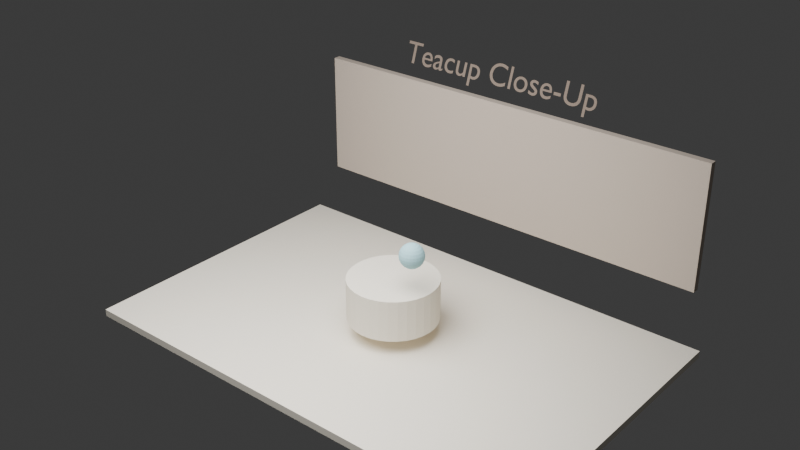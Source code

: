 # Source: 06_cameras.blend  (saved by Blender 4.5.88; exported with 4.5.12 LTS)
import bpy
from mathutils import Matrix  # noqa: F401  (used for matrix-valued properties, if any)

bpy.ops.wm.read_factory_settings(use_empty=True)
scene = bpy.context.scene
scene.name = 'Scene'

# ---- collections
col_collection = bpy.data.collections.new('Collection'); scene.collection.children.link(col_collection)

# ---- materials (node trees are filled in below, after node groups)
mat_warm_paper_005 = bpy.data.materials.new('warm_paper.005')
mat_warm_paper_005.diffuse_color = (0.96, 0.9, 0.78, 1.0)
mat_shadow_card_005 = bpy.data.materials.new('shadow_card.005')
mat_shadow_card_005.diffuse_color = (0.62, 0.53, 0.45, 1.0)
mat_soft_ink_005 = bpy.data.materials.new('soft_ink.005')
mat_soft_ink_005.diffuse_color = (0.28, 0.22, 0.18, 1.0)
mat_accent_005 = bpy.data.materials.new('accent.005')
mat_accent_005.diffuse_color = (0.44, 0.72, 0.78, 1.0)

# ---- material node trees

# ---- world
world_world = bpy.data.worlds.new('World'); scene.world = world_world
world_world.use_nodes = True; world_world.node_tree.nodes.clear()
_N = world_world.node_tree.nodes; _L = world_world.node_tree.links
n0 = _N.new('ShaderNodeOutputWorld'); n0.name = 'World Output'; n0.location = (200, 100)
n1 = _N.new('ShaderNodeBackground'); n1.name = 'Background'; n1.location = (-200, 100)
n1.inputs[0].default_value = (0.05088, 0.05088, 0.05088, 1.0)
_L.new(n1.outputs[0], n0.inputs[0])
n0.is_active_output = True
world_world.color = (0.05088, 0.05088, 0.05088)
world_world.sun_shadow_jitter_overblur = 0.0

# ---- cameras
cam_camera_007 = bpy.data.cameras.new('Camera.007')
cam_camera_007.lens = 30.0
cam_camera_008 = bpy.data.cameras.new('Camera.008')
cam_camera_008.lens = 30.0

# ---- lights
light_area_005 = bpy.data.lights.new('Area.005', 'AREA')
light_area_005.energy = 420.0
light_area_005.size = 4.0
light_area_005.size_y = 1.0

# ---- meshes
me_cube_015 = bpy.data.meshes.new('Cube.015')
me_cube_015.from_pydata([(-0.5, -0.5, -0.5), (-0.5, -0.5, 0.5), (-0.5, 0.5, -0.5), (-0.5, 0.5, 0.5), (0.5, -0.5, -0.5), (0.5, -0.5, 0.5), (0.5, 0.5, -0.5), (0.5, 0.5, 0.5)], [], [(0, 1, 3, 2), (2, 3, 7, 6), (6, 7, 5, 4), (4, 5, 1, 0), (2, 6, 4, 0), (7, 3, 1, 5)])
_uv = me_cube_015.uv_layers.new(name='UVMap')
_uv.uv.foreach_set('vector', [0.375, 0.0, 0.625, 0.0, 0.625, 0.25, 0.375, 0.25, 0.375, 0.25, 0.625, 0.25, 0.625, 0.5, 0.375, 0.5, 0.375, 0.5, 0.625, 0.5, 0.625, 0.75, 0.375, 0.75, 0.375, 0.75, 0.625, 0.75, 0.625, 1.0, 0.375, 1.0, 0.125, 0.5, 0.375, 0.5, 0.375, 0.75, 0.125, 0.75, 0.625, 0.5, 0.875, 0.5, 0.875, 0.75, 0.625, 0.75])
me_cube_015.materials.append(mat_warm_paper_005)
me_cube_015.update()
me_cube_016 = bpy.data.meshes.new('Cube.016')
me_cube_016.from_pydata([(-0.5, -0.5, -0.5), (-0.5, -0.5, 0.5), (-0.5, 0.5, -0.5), (-0.5, 0.5, 0.5), (0.5, -0.5, -0.5), (0.5, -0.5, 0.5), (0.5, 0.5, -0.5), (0.5, 0.5, 0.5)], [], [(0, 1, 3, 2), (2, 3, 7, 6), (6, 7, 5, 4), (4, 5, 1, 0), (2, 6, 4, 0), (7, 3, 1, 5)])
_uv = me_cube_016.uv_layers.new(name='UVMap')
_uv.uv.foreach_set('vector', [0.375, 0.0, 0.625, 0.0, 0.625, 0.25, 0.375, 0.25, 0.375, 0.25, 0.625, 0.25, 0.625, 0.5, 0.375, 0.5, 0.375, 0.5, 0.625, 0.5, 0.625, 0.75, 0.375, 0.75, 0.375, 0.75, 0.625, 0.75, 0.625, 1.0, 0.375, 1.0, 0.125, 0.5, 0.375, 0.5, 0.375, 0.75, 0.125, 0.75, 0.625, 0.5, 0.875, 0.5, 0.875, 0.75, 0.625, 0.75])
me_cube_016.materials.append(mat_shadow_card_005)
me_cube_016.update()
me_cylinder = bpy.data.meshes.new('Cylinder')
me_cylinder.from_pydata([(0.0, 0.48, -0.225), (0.0, 0.48, 0.225), (0.09364, 0.4708, -0.225), (0.09364, 0.4708, 0.225), (0.1837, 0.4435, -0.225), (0.1837, 0.4435, 0.225), (0.2667, 0.3991, -0.225), (0.2667, 0.3991, 0.225), (0.3394, 0.3394, -0.225), (0.3394, 0.3394, 0.225), (0.3991, 0.2667, -0.225), (0.3991, 0.2667, 0.225), (0.4435, 0.1837, -0.225), (0.4435, 0.1837, 0.225), (0.4708, 0.09364, -0.225), (0.4708, 0.09364, 0.225), (0.48, 0.0, -0.225), (0.48, 0.0, 0.225), (0.4708, -0.09364, -0.225), (0.4708, -0.09364, 0.225), (0.4435, -0.1837, -0.225), (0.4435, -0.1837, 0.225), (0.3991, -0.2667, -0.225), (0.3991, -0.2667, 0.225), (0.3394, -0.3394, -0.225), (0.3394, -0.3394, 0.225), (0.2667, -0.3991, -0.225), (0.2667, -0.3991, 0.225), (0.1837, -0.4435, -0.225), (0.1837, -0.4435, 0.225), (0.09364, -0.4708, -0.225), (0.09364, -0.4708, 0.225), (0.0, -0.48, -0.225), (0.0, -0.48, 0.225), (-0.09364, -0.4708, -0.225), (-0.09364, -0.4708, 0.225), (-0.1837, -0.4435, -0.225), (-0.1837, -0.4435, 0.225), (-0.2667, -0.3991, -0.225), (-0.2667, -0.3991, 0.225), (-0.3394, -0.3394, -0.225), (-0.3394, -0.3394, 0.225), (-0.3991, -0.2667, -0.225), (-0.3991, -0.2667, 0.225), (-0.4435, -0.1837, -0.225), (-0.4435, -0.1837, 0.225), (-0.4708, -0.09364, -0.225), (-0.4708, -0.09364, 0.225), (-0.48, 0.0, -0.225), (-0.48, 0.0, 0.225), (-0.4708, 0.09364, -0.225), (-0.4708, 0.09364, 0.225), (-0.4435, 0.1837, -0.225), (-0.4435, 0.1837, 0.225), (-0.3991, 0.2667, -0.225), (-0.3991, 0.2667, 0.225), (-0.3394, 0.3394, -0.225), (-0.3394, 0.3394, 0.225), (-0.2667, 0.3991, -0.225), (-0.2667, 0.3991, 0.225), (-0.1837, 0.4435, -0.225), (-0.1837, 0.4435, 0.225), (-0.09364, 0.4708, -0.225), (-0.09364, 0.4708, 0.225)], [], [(0, 1, 3, 2), (2, 3, 5, 4), (4, 5, 7, 6), (6, 7, 9, 8), (8, 9, 11, 10), (10, 11, 13, 12), (12, 13, 15, 14), (14, 15, 17, 16), (16, 17, 19, 18), (18, 19, 21, 20), (20, 21, 23, 22), (22, 23, 25, 24), (24, 25, 27, 26), (26, 27, 29, 28), (28, 29, 31, 30), (30, 31, 33, 32), (32, 33, 35, 34), (34, 35, 37, 36), (36, 37, 39, 38), (38, 39, 41, 40), (40, 41, 43, 42), (42, 43, 45, 44), (44, 45, 47, 46), (46, 47, 49, 48), (48, 49, 51, 50), (50, 51, 53, 52), (52, 53, 55, 54), (54, 55, 57, 56), (56, 57, 59, 58), (58, 59, 61, 60), (3, 1, 63, 61, 59, 57, 55, 53, 51, 49, 47, 45, 43, 41, 39, 37, 35, 33, 31, 29, 27, 25, 23, 21, 19, 17, 15, 13, 11, 9, 7, 5), (60, 61, 63, 62), (62, 63, 1, 0), (0, 2, 4, 6, 8, 10, 12, 14, 16, 18, 20, 22, 24, 26, 28, 30, 32, 34, 36, 38, 40, 42, 44, 46, 48, 50, 52, 54, 56, 58, 60, 62)])
_uv = me_cylinder.uv_layers.new(name='UVMap')
_uv.uv.foreach_set('vector', [1.0, 0.5, 1.0, 1.0, 0.9688, 1.0, 0.9688, 0.5, 0.9688, 0.5, 0.9688, 1.0, 0.9375, 1.0, 0.9375, 0.5, 0.9375, 0.5, 0.9375, 1.0, 0.9062, 1.0, 0.9062, 0.5, 0.9062, 0.5, 0.9062, 1.0, 0.875, 1.0, 0.875, 0.5, 0.875, 0.5, 0.875, 1.0, 0.8438, 1.0, 0.8438, 0.5, 0.8438, 0.5, 0.8438, 1.0, 0.8125, 1.0, 0.8125, 0.5, 0.8125, 0.5, 0.8125, 1.0, 0.7812, 1.0, 0.7812, 0.5, 0.7812, 0.5, 0.7812, 1.0, 0.75, 1.0, 0.75, 0.5, 0.75, 0.5, 0.75, 1.0, 0.7188, 1.0, 0.7188, 0.5, 0.7188, 0.5, 0.7188, 1.0, 0.6875, 1.0, 0.6875, 0.5, 0.6875, 0.5, 0.6875, 1.0, 0.6562, 1.0, 0.6562, 0.5, 0.6562, 0.5, 0.6562, 1.0, 0.625, 1.0, 0.625, 0.5, 0.625, 0.5, 0.625, 1.0, 0.5938, 1.0, 0.5938, 0.5, 0.5938, 0.5, 0.5938, 1.0, 0.5625, 1.0, 0.5625, 0.5, 0.5625, 0.5, 0.5625, 1.0, 0.5312, 1.0, 0.5312, 0.5, 0.5312, 0.5, 0.5312, 1.0, 0.5, 1.0, 0.5, 0.5, 0.5, 0.5, 0.5, 1.0, 0.4688, 1.0, 0.4688, 0.5, 0.4688, 0.5, 0.4688, 1.0, 0.4375, 1.0, 0.4375, 0.5, 0.4375, 0.5, 0.4375, 1.0, 0.4062, 1.0, 0.4062, 0.5, 0.4062, 0.5, 0.4062, 1.0, 0.375, 1.0, 0.375, 0.5, 0.375, 0.5, 0.375, 1.0, 0.3438, 1.0, 0.3438, 0.5, 0.3438, 0.5, 0.3438, 1.0, 0.3125, 1.0, 0.3125, 0.5, 0.3125, 0.5, 0.3125, 1.0, 0.2812, 1.0, 0.2812, 0.5, 0.2812, 0.5, 0.2812, 1.0, 0.25, 1.0, 0.25, 0.5, 0.25, 0.5, 0.25, 1.0, 0.2188, 1.0, 0.2188, 0.5, 0.2188, 0.5, 0.2188, 1.0, 0.1875, 1.0, 0.1875, 0.5, 0.1875, 0.5, 0.1875, 1.0, 0.1562, 1.0, 0.1562, 0.5, 0.1562, 0.5, 0.1562, 1.0, 0.125, 1.0, 0.125, 0.5, 0.125, 0.5, 0.125, 1.0, 0.09375, 1.0, 0.09375, 0.5, 0.09375, 0.5, 0.09375, 1.0, 0.0625, 1.0, 0.0625, 0.5, 0.2968, 0.4854, 0.25, 0.49, 0.2032, 0.4854, 0.1582, 0.4717, 0.1167, 0.4496, 0.08029, 0.4197, 0.05045, 0.3833, 0.02827, 0.3418, 0.01461, 0.2968, 0.01, 0.25, 0.01461, 0.2032, 0.02827, 0.1582, 0.05045, 0.1167, 0.08029, 0.08029, 0.1167, 0.05045, 0.1582, 0.02827, 0.2032, 0.01461, 0.25, 0.01, 0.2968, 0.01461, 0.3418, 0.02827, 0.3833, 0.05045, 0.4197, 0.08029, 0.4496, 0.1167, 0.4717, 0.1582, 0.4854, 0.2032, 0.49, 0.25, 0.4854, 0.2968, 0.4717, 0.3418, 0.4496, 0.3833, 0.4197, 0.4197, 0.3833, 0.4496, 0.3418, 0.4717, 0.0625, 0.5, 0.0625, 1.0, 0.03125, 1.0, 0.03125, 0.5, 0.03125, 0.5, 0.03125, 1.0, 0.0, 1.0, 0.0, 0.5, 0.75, 0.49, 0.7968, 0.4854, 0.8418, 0.4717, 0.8833, 0.4496, 0.9197, 0.4197, 0.9496, 0.3833, 0.9717, 0.3418, 0.9854, 0.2968, 0.99, 0.25, 0.9854, 0.2032, 0.9717, 0.1582, 0.9496, 0.1167, 0.9197, 0.08029, 0.8833, 0.05045, 0.8418, 0.02827, 0.7968, 0.01461, 0.75, 0.01, 0.7032, 0.01461, 0.6582, 0.02827, 0.6167, 0.05045, 0.5803, 0.08029, 0.5504, 0.1167, 0.5283, 0.1582, 0.5146, 0.2032, 0.51, 0.25, 0.5146, 0.2968, 0.5283, 0.3418, 0.5504, 0.3833, 0.5803, 0.4197, 0.6167, 0.4496, 0.6582, 0.4717, 0.7032, 0.4854])
me_cylinder.materials.append(mat_warm_paper_005)
me_cylinder.update()
me_sphere_004 = bpy.data.meshes.new('Sphere.004')
me_sphere_004.from_pydata([(0.0, 0.09192, 0.09192), (0.0, 0.09192, -0.09192), (0.008708, 0.0325, 0.1256), (0.01682, 0.06279, 0.1126), (0.02379, 0.08879, 0.09192), (0.02914, 0.1087, 0.065), (0.0325, 0.1213, 0.03365), (0.03365, 0.1256, 0.0), (0.0325, 0.1213, -0.03365), (0.02914, 0.1087, -0.065), (0.02379, 0.08879, -0.09192), (0.01682, 0.06279, -0.1126), (0.008708, 0.0325, -0.1256), (0.01682, 0.02914, 0.1256), (0.0325, 0.05629, 0.1126), (0.04596, 0.07961, 0.09192), (0.05629, 0.0975, 0.065), (0.06279, 0.1087, 0.03365), (0.065, 0.1126, 0.0), (0.06279, 0.1087, -0.03365), (0.05629, 0.0975, -0.065), (0.04596, 0.07961, -0.09192), (0.0325, 0.05629, -0.1126), (0.01682, 0.02914, -0.1256), (0.02379, 0.02379, 0.1256), (0.04596, 0.04596, 0.1126), (0.065, 0.065, 0.09192), (0.07961, 0.07961, 0.065), (0.08879, 0.08879, 0.03365), (0.09192, 0.09192, 0.0), (0.08879, 0.08879, -0.03365), (0.07961, 0.07961, -0.065), (0.065, 0.065, -0.09192), (0.04596, 0.04596, -0.1126), (0.02379, 0.02379, -0.1256), (0.02914, 0.01682, 0.1256), (0.05629, 0.0325, 0.1126), (0.07961, 0.04596, 0.09192), (0.0975, 0.05629, 0.065), (0.1087, 0.06279, 0.03365), (0.1126, 0.065, 0.0), (0.1087, 0.06279, -0.03365), (0.0975, 0.05629, -0.065), (0.07961, 0.04596, -0.09192), (0.05629, 0.0325, -0.1126), (0.02914, 0.01682, -0.1256), (0.0325, 0.008708, 0.1256), (0.06279, 0.01682, 0.1126), (0.08879, 0.02379, 0.09192), (0.1087, 0.02914, 0.065), (0.1213, 0.0325, 0.03365), (0.1256, 0.03365, 0.0), (0.1213, 0.0325, -0.03365), (0.1087, 0.02914, -0.065), (0.08879, 0.02379, -0.09192), (0.06279, 0.01682, -0.1126), (0.0325, 0.008708, -0.1256), (0.03365, 1.863e-09, 0.1256), (0.065, 3.725e-09, 0.1126), (0.09192, -5.588e-09, 0.09192), (0.1126, -5.588e-09, 0.065), (0.1256, 0.0, 0.03365), (0.13, 7.451e-09, 0.0), (0.1256, 0.0, -0.03365), (0.1126, -5.588e-09, -0.065), (0.09192, -5.588e-09, -0.09192), (0.065, 3.725e-09, -0.1126), (0.03365, 1.863e-09, -0.1256), (0.0325, -0.008708, 0.1256), (0.06279, -0.01682, 0.1126), (0.08879, -0.02379, 0.09192), (0.1087, -0.02914, 0.065), (0.1213, -0.0325, 0.03365), (0.1256, -0.03365, 0.0), (0.1213, -0.0325, -0.03365), (0.1087, -0.02914, -0.065), (0.08879, -0.02379, -0.09192), (0.06279, -0.01682, -0.1126), (0.0325, -0.008708, -0.1256), (0.02914, -0.01682, 0.1256), (0.05629, -0.0325, 0.1126), (0.07961, -0.04596, 0.09192), (0.0975, -0.05629, 0.065), (0.1087, -0.06279, 0.03365), (0.1126, -0.065, 0.0), (0.1087, -0.06279, -0.03365), (0.0975, -0.05629, -0.065), (0.07961, -0.04596, -0.09192), (0.05629, -0.0325, -0.1126), (0.02914, -0.01682, -0.1256), (0.02379, -0.02379, 0.1256), (0.04596, -0.04596, 0.1126), (0.065, -0.065, 0.09192), (0.07961, -0.07961, 0.065), (0.08879, -0.08879, 0.03365), (0.09192, -0.09192, 0.0), (0.08879, -0.08879, -0.03365), (0.07961, -0.07961, -0.065), (0.065, -0.065, -0.09192), (0.04596, -0.04596, -0.1126), (0.02379, -0.02379, -0.1256), (0.01682, -0.02914, 0.1256), (0.0325, -0.05629, 0.1126), (0.04596, -0.07961, 0.09192), (0.05629, -0.0975, 0.065), (0.06279, -0.1087, 0.03365), (0.065, -0.1126, 0.0), (0.06279, -0.1087, -0.03365), (0.05629, -0.0975, -0.065), (0.04596, -0.07961, -0.09192), (0.0325, -0.05629, -0.1126), (0.01682, -0.02914, -0.1256), (0.008708, -0.0325, 0.1256), (0.01682, -0.06279, 0.1126), (0.02379, -0.08879, 0.09192), (0.02914, -0.1087, 0.065), (0.0325, -0.1213, 0.03365), (0.03365, -0.1256, 0.0), (0.0325, -0.1213, -0.03365), (0.02914, -0.1087, -0.065), (0.02379, -0.08879, -0.09192), (0.01682, -0.06279, -0.1126), (0.008708, -0.0325, -0.1256), (2.794e-09, -0.03365, 0.1256), (5.588e-09, -0.065, 0.1126), (-1.304e-08, -0.09192, 0.09192), (-9.313e-09, -0.1126, 0.065), (0.0, -0.1256, 0.03365), (1.118e-08, -0.13, 0.0), (0.0, -0.1256, -0.03365), (-9.313e-09, -0.1126, -0.065), (-1.304e-08, -0.09192, -0.09192), (5.588e-09, -0.065, -0.1126), (2.794e-09, -0.03365, -0.1256), (-0.008708, -0.0325, 0.1256), (-0.01682, -0.06279, 0.1126), (-0.02379, -0.08879, 0.09192), (-0.02914, -0.1087, 0.065), (-0.0325, -0.1213, 0.03365), (-0.03365, -0.1256, 0.0), (-0.0325, -0.1213, -0.03365), (-0.02914, -0.1087, -0.065), (-0.02379, -0.08879, -0.09192), (-0.01682, -0.06279, -0.1126), (-0.008708, -0.0325, -0.1256), (-0.01682, -0.02914, 0.1256), (-0.0325, -0.05629, 0.1126), (-0.04596, -0.07961, 0.09192), (-0.05629, -0.0975, 0.065), (-0.06279, -0.1087, 0.03365), (-0.065, -0.1126, 0.0), (-0.06279, -0.1087, -0.03365), (-0.05629, -0.0975, -0.065), (-0.04596, -0.07961, -0.09192), (-0.0325, -0.05629, -0.1126), (-0.01682, -0.02914, -0.1256), (-0.02379, -0.02379, 0.1256), (-0.04596, -0.04596, 0.1126), (-0.065, -0.065, 0.09192), (-0.07961, -0.07961, 0.065), (-0.08879, -0.08879, 0.03365), (-0.09192, -0.09192, 0.0), (-0.08879, -0.08879, -0.03365), (-0.07961, -0.07961, -0.065), (-0.065, -0.065, -0.09192), (-0.04596, -0.04596, -0.1126), (-0.02379, -0.02379, -0.1256), (-0.02914, -0.01682, 0.1256), (-0.05629, -0.0325, 0.1126), (-0.07961, -0.04596, 0.09192), (-0.0975, -0.05629, 0.065), (-0.1087, -0.06279, 0.03365), (-0.1126, -0.065, 0.0), (-0.1087, -0.06279, -0.03365), (-0.0975, -0.05629, -0.065), (-0.07961, -0.04596, -0.09192), (-0.05629, -0.0325, -0.1126), (-0.02914, -0.01682, -0.1256), (0.0, 0.0, -0.13), (-0.0325, -0.008708, 0.1256), (-0.06279, -0.01682, 0.1126), (-0.08879, -0.02379, 0.09192), (-0.1087, -0.02914, 0.065), (-0.1213, -0.0325, 0.03365), (-0.1256, -0.03365, 0.0), (-0.1213, -0.0325, -0.03365), (-0.1087, -0.02914, -0.065), (-0.08879, -0.02379, -0.09192), (-0.06279, -0.01682, -0.1126), (-0.0325, -0.008708, -0.1256), (0.0, 0.0, 0.13), (-0.03365, -1.863e-09, 0.1256), (-0.065, -7.451e-09, 0.1126), (-0.09192, 2.049e-08, 0.09192), (-0.1126, 1.49e-08, 0.065), (-0.1256, 0.0, 0.03365), (-0.13, -1.49e-08, 0.0), (-0.1256, 0.0, -0.03365), (-0.1126, 1.49e-08, -0.065), (-0.09192, 2.049e-08, -0.09192), (-0.065, -7.451e-09, -0.1126), (-0.03365, -1.863e-09, -0.1256), (-0.0325, 0.008708, 0.1256), (-0.06279, 0.01682, 0.1126), (-0.08879, 0.02379, 0.09192), (-0.1087, 0.02914, 0.065), (-0.1213, 0.0325, 0.03365), (-0.1256, 0.03365, 0.0), (-0.1213, 0.0325, -0.03365), (-0.1087, 0.02914, -0.065), (-0.08879, 0.02379, -0.09192), (-0.06279, 0.01682, -0.1126), (-0.0325, 0.008708, -0.1256), (-0.02914, 0.01682, 0.1256), (-0.05629, 0.0325, 0.1126), (-0.07961, 0.04596, 0.09192), (-0.0975, 0.05629, 0.065), (-0.1087, 0.06279, 0.03365), (-0.1126, 0.065, 0.0), (-0.1087, 0.06279, -0.03365), (-0.0975, 0.05629, -0.065), (-0.07961, 0.04596, -0.09192), (-0.05629, 0.0325, -0.1126), (-0.02914, 0.01682, -0.1256), (-0.02379, 0.02379, 0.1256), (-0.04596, 0.04596, 0.1126), (-0.065, 0.065, 0.09192), (-0.07961, 0.07961, 0.065), (-0.08879, 0.08879, 0.03365), (-0.09192, 0.09192, 0.0), (-0.08879, 0.08879, -0.03365), (-0.07961, 0.07961, -0.065), (-0.065, 0.065, -0.09192), (-0.04596, 0.04596, -0.1126), (-0.02379, 0.02379, -0.1256), (-0.01682, 0.02914, 0.1256), (-0.0325, 0.05629, 0.1126), (-0.04596, 0.07961, 0.09192), (-0.05629, 0.0975, 0.065), (-0.06279, 0.1087, 0.03365), (-0.065, 0.1126, 0.0), (-0.06279, 0.1087, -0.03365), (-0.05629, 0.0975, -0.065), (-0.04596, 0.07961, -0.09192), (-0.0325, 0.05629, -0.1126), (-0.01682, 0.02914, -0.1256), (-0.008708, 0.0325, 0.1256), (-0.01682, 0.06279, 0.1126), (-0.02379, 0.08879, 0.09192), (-0.02914, 0.1087, 0.065), (-0.0325, 0.1213, 0.03365), (-0.03365, 0.1256, 0.0), (-0.0325, 0.1213, -0.03365), (-0.02914, 0.1087, -0.065), (-0.02379, 0.08879, -0.09192), (-0.01682, 0.06279, -0.1126), (-0.008708, 0.0325, -0.1256), (-1.863e-09, 0.03365, 0.1256), (-3.725e-09, 0.065, 0.1126), (2.049e-08, 0.1126, 0.065), (0.0, 0.1256, 0.03365), (-7.451e-09, 0.13, 0.0), (0.0, 0.1256, -0.03365), (2.049e-08, 0.1126, -0.065), (-3.725e-09, 0.065, -0.1126), (-1.863e-09, 0.03365, -0.1256)], [], [(260, 259, 5, 6), (178, 265, 12), (258, 257, 2, 3), (1, 263, 9, 10), (261, 260, 6, 7), (0, 258, 3, 4), (264, 1, 10, 11), (262, 261, 7, 8), (259, 0, 4, 5), (265, 264, 11, 12), (257, 190, 2), (263, 262, 8, 9), (11, 10, 21, 22), (8, 7, 18, 19), (5, 4, 15, 16), (12, 11, 22, 23), (2, 190, 13), (9, 8, 19, 20), (6, 5, 16, 17), (178, 12, 23), (3, 2, 13, 14), (10, 9, 20, 21), (7, 6, 17, 18), (4, 3, 14, 15), (14, 13, 24, 25), (21, 20, 31, 32), (18, 17, 28, 29), (15, 14, 25, 26), (22, 21, 32, 33), (19, 18, 29, 30), (16, 15, 26, 27), (23, 22, 33, 34), (13, 190, 24), (20, 19, 30, 31), (17, 16, 27, 28), (178, 23, 34), (34, 33, 44, 45), (24, 190, 35), (31, 30, 41, 42), (28, 27, 38, 39), (178, 34, 45), (25, 24, 35, 36), (32, 31, 42, 43), (29, 28, 39, 40), (26, 25, 36, 37), (33, 32, 43, 44), (30, 29, 40, 41), (27, 26, 37, 38), (37, 36, 47, 48), (44, 43, 54, 55), (41, 40, 51, 52), (38, 37, 48, 49), (45, 44, 55, 56), (35, 190, 46), (42, 41, 52, 53), (39, 38, 49, 50), (178, 45, 56), (36, 35, 46, 47), (43, 42, 53, 54), (40, 39, 50, 51), (178, 56, 67), (47, 46, 57, 58), (54, 53, 64, 65), (51, 50, 61, 62), (48, 47, 58, 59), (55, 54, 65, 66), (52, 51, 62, 63), (49, 48, 59, 60), (56, 55, 66, 67), (46, 190, 57), (53, 52, 63, 64), (50, 49, 60, 61), (60, 59, 70, 71), (67, 66, 77, 78), (57, 190, 68), (64, 63, 74, 75), (61, 60, 71, 72), (178, 67, 78), (58, 57, 68, 69), (65, 64, 75, 76), (62, 61, 72, 73), (59, 58, 69, 70), (66, 65, 76, 77), (63, 62, 73, 74), (70, 69, 80, 81), (77, 76, 87, 88), (74, 73, 84, 85), (71, 70, 81, 82), (78, 77, 88, 89), (68, 190, 79), (75, 74, 85, 86), (72, 71, 82, 83), (178, 78, 89), (69, 68, 79, 80), (76, 75, 86, 87), (73, 72, 83, 84), (83, 82, 93, 94), (178, 89, 100), (80, 79, 90, 91), (87, 86, 97, 98), (84, 83, 94, 95), (81, 80, 91, 92), (88, 87, 98, 99), (85, 84, 95, 96), (82, 81, 92, 93), (89, 88, 99, 100), (79, 190, 90), (86, 85, 96, 97), (93, 92, 103, 104), (100, 99, 110, 111), (90, 190, 101), (97, 96, 107, 108), (94, 93, 104, 105), (178, 100, 111), (91, 90, 101, 102), (98, 97, 108, 109), (95, 94, 105, 106), (92, 91, 102, 103), (99, 98, 109, 110), (96, 95, 106, 107), (106, 105, 116, 117), (103, 102, 113, 114), (110, 109, 120, 121), (107, 106, 117, 118), (104, 103, 114, 115), (111, 110, 121, 122), (101, 190, 112), (108, 107, 118, 119), (105, 104, 115, 116), (178, 111, 122), (102, 101, 112, 113), (109, 108, 119, 120), (116, 115, 126, 127), (178, 122, 133), (113, 112, 123, 124), (120, 119, 130, 131), (117, 116, 127, 128), (114, 113, 124, 125), (121, 120, 131, 132), (118, 117, 128, 129), (115, 114, 125, 126), (122, 121, 132, 133), (112, 190, 123), (119, 118, 129, 130), (129, 128, 139, 140), (126, 125, 136, 137), (133, 132, 143, 144), (123, 190, 134), (130, 129, 140, 141), (127, 126, 137, 138), (178, 133, 144), (124, 123, 134, 135), (131, 130, 141, 142), (128, 127, 138, 139), (125, 124, 135, 136), (132, 131, 142, 143), (139, 138, 149, 150), (136, 135, 146, 147), (143, 142, 153, 154), (140, 139, 150, 151), (137, 136, 147, 148), (144, 143, 154, 155), (134, 190, 145), (141, 140, 151, 152), (138, 137, 148, 149), (178, 144, 155), (135, 134, 145, 146), (142, 141, 152, 153), (152, 151, 162, 163), (149, 148, 159, 160), (178, 155, 166), (146, 145, 156, 157), (153, 152, 163, 164), (150, 149, 160, 161), (147, 146, 157, 158), (154, 153, 164, 165), (151, 150, 161, 162), (148, 147, 158, 159), (155, 154, 165, 166), (145, 190, 156), (162, 161, 172, 173), (159, 158, 169, 170), (166, 165, 176, 177), (156, 190, 167), (163, 162, 173, 174), (160, 159, 170, 171), (178, 166, 177), (157, 156, 167, 168), (164, 163, 174, 175), (161, 160, 171, 172), (158, 157, 168, 169), (165, 164, 175, 176), (175, 174, 186, 187), (172, 171, 183, 184), (169, 168, 180, 181), (176, 175, 187, 188), (173, 172, 184, 185), (170, 169, 181, 182), (177, 176, 188, 189), (167, 190, 179), (174, 173, 185, 186), (171, 170, 182, 183), (178, 177, 189), (168, 167, 179, 180), (179, 190, 191), (186, 185, 197, 198), (183, 182, 194, 195), (178, 189, 201), (180, 179, 191, 192), (187, 186, 198, 199), (184, 183, 195, 196), (181, 180, 192, 193), (188, 187, 199, 200), (185, 184, 196, 197), (182, 181, 193, 194), (189, 188, 200, 201), (200, 199, 210, 211), (197, 196, 207, 208), (194, 193, 204, 205), (201, 200, 211, 212), (191, 190, 202), (198, 197, 208, 209), (195, 194, 205, 206), (178, 201, 212), (192, 191, 202, 203), (199, 198, 209, 210), (196, 195, 206, 207), (193, 192, 203, 204), (203, 202, 213, 214), (210, 209, 220, 221), (207, 206, 217, 218), (204, 203, 214, 215), (211, 210, 221, 222), (208, 207, 218, 219), (205, 204, 215, 216), (212, 211, 222, 223), (202, 190, 213), (209, 208, 219, 220), (206, 205, 216, 217), (178, 212, 223), (223, 222, 233, 234), (213, 190, 224), (220, 219, 230, 231), (217, 216, 227, 228), (178, 223, 234), (214, 213, 224, 225), (221, 220, 231, 232), (218, 217, 228, 229), (215, 214, 225, 226), (222, 221, 232, 233), (219, 218, 229, 230), (216, 215, 226, 227), (226, 225, 236, 237), (233, 232, 243, 244), (230, 229, 240, 241), (227, 226, 237, 238), (234, 233, 244, 245), (224, 190, 235), (231, 230, 241, 242), (228, 227, 238, 239), (178, 234, 245), (225, 224, 235, 236), (232, 231, 242, 243), (229, 228, 239, 240), (178, 245, 256), (236, 235, 246, 247), (243, 242, 253, 254), (240, 239, 250, 251), (237, 236, 247, 248), (244, 243, 254, 255), (241, 240, 251, 252), (238, 237, 248, 249), (245, 244, 255, 256), (235, 190, 246), (242, 241, 252, 253), (239, 238, 249, 250), (249, 248, 0, 259), (256, 255, 264, 265), (246, 190, 257), (253, 252, 262, 263), (250, 249, 259, 260), (178, 256, 265), (247, 246, 257, 258), (254, 253, 263, 1), (251, 250, 260, 261), (248, 247, 258, 0), (255, 254, 1, 264), (252, 251, 261, 262)])
_uv = me_sphere_004.uv_layers.new(name='UVMap')
_uv.uv.foreach_set('vector', [0.75, 0.5833, 0.75, 0.6667, 0.7083, 0.6667, 0.7083, 0.5833, 0.7292, 5.96e-08, 0.75, 0.08333, 0.7083, 0.08333, 0.75, 0.8333, 0.75, 0.9167, 0.7083, 0.9167, 0.7083, 0.8333, 0.75, 0.25, 0.75, 0.3333, 0.7083, 0.3333, 0.7083, 0.25, 0.75, 0.5, 0.75, 0.5833, 0.7083, 0.5833, 0.7083, 0.5, 0.75, 0.75, 0.75, 0.8333, 0.7083, 0.8333, 0.7083, 0.75, 0.75, 0.1667, 0.75, 0.25, 0.7083, 0.25, 0.7083, 0.1667, 0.75, 0.4167, 0.75, 0.5, 0.7083, 0.5, 0.7083, 0.4167, 0.75, 0.6667, 0.75, 0.75, 0.7083, 0.75, 0.7083, 0.6667, 0.75, 0.08333, 0.75, 0.1667, 0.7083, 0.1667, 0.7083, 0.08333, 0.75, 0.9167, 0.7292, 1.0, 0.7083, 0.9167, 0.75, 0.3333, 0.75, 0.4167, 0.7083, 0.4167, 0.7083, 0.3333, 0.7083, 0.1667, 0.7083, 0.25, 0.6667, 0.25, 0.6667, 0.1667, 0.7083, 0.4167, 0.7083, 0.5, 0.6667, 0.5, 0.6667, 0.4167, 0.7083, 0.6667, 0.7083, 0.75, 0.6667, 0.75, 0.6667, 0.6667, 0.7083, 0.08333, 0.7083, 0.1667, 0.6667, 0.1667, 0.6667, 0.08333, 0.7083, 0.9167, 0.6875, 1.0, 0.6667, 0.9167, 0.7083, 0.3333, 0.7083, 0.4167, 0.6667, 0.4167, 0.6667, 0.3333, 0.7083, 0.5833, 0.7083, 0.6667, 0.6667, 0.6667, 0.6667, 0.5833, 0.6875, 5.96e-08, 0.7083, 0.08333, 0.6667, 0.08333, 0.7083, 0.8333, 0.7083, 0.9167, 0.6667, 0.9167, 0.6667, 0.8333, 0.7083, 0.25, 0.7083, 0.3333, 0.6667, 0.3333, 0.6667, 0.25, 0.7083, 0.5, 0.7083, 0.5833, 0.6667, 0.5833, 0.6667, 0.5, 0.7083, 0.75, 0.7083, 0.8333, 0.6667, 0.8333, 0.6667, 0.75, 0.6667, 0.8333, 0.6667, 0.9167, 0.625, 0.9167, 0.625, 0.8333, 0.6667, 0.25, 0.6667, 0.3333, 0.625, 0.3333, 0.625, 0.25, 0.6667, 0.5, 0.6667, 0.5833, 0.625, 0.5833, 0.625, 0.5, 0.6667, 0.75, 0.6667, 0.8333, 0.625, 0.8333, 0.625, 0.75, 0.6667, 0.1667, 0.6667, 0.25, 0.625, 0.25, 0.625, 0.1667, 0.6667, 0.4167, 0.6667, 0.5, 0.625, 0.5, 0.625, 0.4167, 0.6667, 0.6667, 0.6667, 0.75, 0.625, 0.75, 0.625, 0.6667, 0.6667, 0.08333, 0.6667, 0.1667, 0.625, 0.1667, 0.625, 0.08333, 0.6667, 0.9167, 0.6458, 1.0, 0.625, 0.9167, 0.6667, 0.3333, 0.6667, 0.4167, 0.625, 0.4167, 0.625, 0.3333, 0.6667, 0.5833, 0.6667, 0.6667, 0.625, 0.6667, 0.625, 0.5833, 0.6458, 5.96e-08, 0.6667, 0.08333, 0.625, 0.08333, 0.625, 0.08333, 0.625, 0.1667, 0.5833, 0.1667, 0.5833, 0.08333, 0.625, 0.9167, 0.6042, 1.0, 0.5833, 0.9167, 0.625, 0.3333, 0.625, 0.4167, 0.5833, 0.4167, 0.5833, 0.3333, 0.625, 0.5833, 0.625, 0.6667, 0.5833, 0.6667, 0.5833, 0.5833, 0.6042, 5.96e-08, 0.625, 0.08333, 0.5833, 0.08333, 0.625, 0.8333, 0.625, 0.9167, 0.5833, 0.9167, 0.5833, 0.8333, 0.625, 0.25, 0.625, 0.3333, 0.5833, 0.3333, 0.5833, 0.25, 0.625, 0.5, 0.625, 0.5833, 0.5833, 0.5833, 0.5833, 0.5, 0.625, 0.75, 0.625, 0.8333, 0.5833, 0.8333, 0.5833, 0.75, 0.625, 0.1667, 0.625, 0.25, 0.5833, 0.25, 0.5833, 0.1667, 0.625, 0.4167, 0.625, 0.5, 0.5833, 0.5, 0.5833, 0.4167, 0.625, 0.6667, 0.625, 0.75, 0.5833, 0.75, 0.5833, 0.6667, 0.5833, 0.75, 0.5833, 0.8333, 0.5417, 0.8333, 0.5417, 0.75, 0.5833, 0.1667, 0.5833, 0.25, 0.5417, 0.25, 0.5417, 0.1667, 0.5833, 0.4167, 0.5833, 0.5, 0.5417, 0.5, 0.5417, 0.4167, 0.5833, 0.6667, 0.5833, 0.75, 0.5417, 0.75, 0.5417, 0.6667, 0.5833, 0.08333, 0.5833, 0.1667, 0.5417, 0.1667, 0.5417, 0.08333, 0.5833, 0.9167, 0.5625, 1.0, 0.5417, 0.9167, 0.5833, 0.3333, 0.5833, 0.4167, 0.5417, 0.4167, 0.5417, 0.3333, 0.5833, 0.5833, 0.5833, 0.6667, 0.5417, 0.6667, 0.5417, 0.5833, 0.5625, 5.96e-08, 0.5833, 0.08333, 0.5417, 0.08333, 0.5833, 0.8333, 0.5833, 0.9167, 0.5417, 0.9167, 0.5417, 0.8333, 0.5833, 0.25, 0.5833, 0.3333, 0.5417, 0.3333, 0.5417, 0.25, 0.5833, 0.5, 0.5833, 0.5833, 0.5417, 0.5833, 0.5417, 0.5, 0.5208, 5.96e-08, 0.5417, 0.08333, 0.5, 0.08333, 0.5417, 0.8333, 0.5417, 0.9167, 0.5, 0.9167, 0.5, 0.8333, 0.5417, 0.25, 0.5417, 0.3333, 0.5, 0.3333, 0.5, 0.25, 0.5417, 0.5, 0.5417, 0.5833, 0.5, 0.5833, 0.5, 0.5, 0.5417, 0.75, 0.5417, 0.8333, 0.5, 0.8333, 0.5, 0.75, 0.5417, 0.1667, 0.5417, 0.25, 0.5, 0.25, 0.5, 0.1667, 0.5417, 0.4167, 0.5417, 0.5, 0.5, 0.5, 0.5, 0.4167, 0.5417, 0.6667, 0.5417, 0.75, 0.5, 0.75, 0.5, 0.6667, 0.5417, 0.08333, 0.5417, 0.1667, 0.5, 0.1667, 0.5, 0.08333, 0.5417, 0.9167, 0.5208, 1.0, 0.5, 0.9167, 0.5417, 0.3333, 0.5417, 0.4167, 0.5, 0.4167, 0.5, 0.3333, 0.5417, 0.5833, 0.5417, 0.6667, 0.5, 0.6667, 0.5, 0.5833, 0.5, 0.6667, 0.5, 0.75, 0.4583, 0.75, 0.4583, 0.6667, 0.5, 0.08333, 0.5, 0.1667, 0.4583, 0.1667, 0.4583, 0.08333, 0.5, 0.9167, 0.4792, 1.0, 0.4583, 0.9167, 0.5, 0.3333, 0.5, 0.4167, 0.4583, 0.4167, 0.4583, 0.3333, 0.5, 0.5833, 0.5, 0.6667, 0.4583, 0.6667, 0.4583, 0.5833, 0.4792, 5.96e-08, 0.5, 0.08333, 0.4583, 0.08333, 0.5, 0.8333, 0.5, 0.9167, 0.4583, 0.9167, 0.4583, 0.8333, 0.5, 0.25, 0.5, 0.3333, 0.4583, 0.3333, 0.4583, 0.25, 0.5, 0.5, 0.5, 0.5833, 0.4583, 0.5833, 0.4583, 0.5, 0.5, 0.75, 0.5, 0.8333, 0.4583, 0.8333, 0.4583, 0.75, 0.5, 0.1667, 0.5, 0.25, 0.4583, 0.25, 0.4583, 0.1667, 0.5, 0.4167, 0.5, 0.5, 0.4583, 0.5, 0.4583, 0.4167, 0.4583, 0.75, 0.4583, 0.8333, 0.4167, 0.8333, 0.4167, 0.75, 0.4583, 0.1667, 0.4583, 0.25, 0.4167, 0.25, 0.4167, 0.1667, 0.4583, 0.4167, 0.4583, 0.5, 0.4167, 0.5, 0.4167, 0.4167, 0.4583, 0.6667, 0.4583, 0.75, 0.4167, 0.75, 0.4167, 0.6667, 0.4583, 0.08333, 0.4583, 0.1667, 0.4167, 0.1667, 0.4167, 0.08333, 0.4583, 0.9167, 0.4375, 1.0, 0.4167, 0.9167, 0.4583, 0.3333, 0.4583, 0.4167, 0.4167, 0.4167, 0.4167, 0.3333, 0.4583, 0.5833, 0.4583, 0.6667, 0.4167, 0.6667, 0.4167, 0.5833, 0.4375, 5.96e-08, 0.4583, 0.08333, 0.4167, 0.08333, 0.4583, 0.8333, 0.4583, 0.9167, 0.4167, 0.9167, 0.4167, 0.8333, 0.4583, 0.25, 0.4583, 0.3333, 0.4167, 0.3333, 0.4167, 0.25, 0.4583, 0.5, 0.4583, 0.5833, 0.4167, 0.5833, 0.4167, 0.5, 0.4167, 0.5833, 0.4167, 0.6667, 0.375, 0.6667, 0.375, 0.5833, 0.3958, 5.96e-08, 0.4167, 0.08333, 0.375, 0.08333, 0.4167, 0.8333, 0.4167, 0.9167, 0.375, 0.9167, 0.375, 0.8333, 0.4167, 0.25, 0.4167, 0.3333, 0.375, 0.3333, 0.375, 0.25, 0.4167, 0.5, 0.4167, 0.5833, 0.375, 0.5833, 0.375, 0.5, 0.4167, 0.75, 0.4167, 0.8333, 0.375, 0.8333, 0.375, 0.75, 0.4167, 0.1667, 0.4167, 0.25, 0.375, 0.25, 0.375, 0.1667, 0.4167, 0.4167, 0.4167, 0.5, 0.375, 0.5, 0.375, 0.4167, 0.4167, 0.6667, 0.4167, 0.75, 0.375, 0.75, 0.375, 0.6667, 0.4167, 0.08333, 0.4167, 0.1667, 0.375, 0.1667, 0.375, 0.08333, 0.4167, 0.9167, 0.3958, 1.0, 0.375, 0.9167, 0.4167, 0.3333, 0.4167, 0.4167, 0.375, 0.4167, 0.375, 0.3333, 0.375, 0.6667, 0.375, 0.75, 0.3333, 0.75, 0.3333, 0.6667, 0.375, 0.08333, 0.375, 0.1667, 0.3333, 0.1667, 0.3333, 0.08333, 0.375, 0.9167, 0.3542, 1.0, 0.3333, 0.9167, 0.375, 0.3333, 0.375, 0.4167, 0.3333, 0.4167, 0.3333, 0.3333, 0.375, 0.5833, 0.375, 0.6667, 0.3333, 0.6667, 0.3333, 0.5833, 0.3542, 5.96e-08, 0.375, 0.08333, 0.3333, 0.08333, 0.375, 0.8333, 0.375, 0.9167, 0.3333, 0.9167, 0.3333, 0.8333, 0.375, 0.25, 0.375, 0.3333, 0.3333, 0.3333, 0.3333, 0.25, 0.375, 0.5, 0.375, 0.5833, 0.3333, 0.5833, 0.3333, 0.5, 0.375, 0.75, 0.375, 0.8333, 0.3333, 0.8333, 0.3333, 0.75, 0.375, 0.1667, 0.375, 0.25, 0.3333, 0.25, 0.3333, 0.1667, 0.375, 0.4167, 0.375, 0.5, 0.3333, 0.5, 0.3333, 0.4167, 0.3333, 0.5, 0.3333, 0.5833, 0.2917, 0.5833, 0.2917, 0.5, 0.3333, 0.75, 0.3333, 0.8333, 0.2917, 0.8333, 0.2917, 0.75, 0.3333, 0.1667, 0.3333, 0.25, 0.2917, 0.25, 0.2917, 0.1667, 0.3333, 0.4167, 0.3333, 0.5, 0.2917, 0.5, 0.2917, 0.4167, 0.3333, 0.6667, 0.3333, 0.75, 0.2917, 0.75, 0.2917, 0.6667, 0.3333, 0.08333, 0.3333, 0.1667, 0.2917, 0.1667, 0.2917, 0.08333, 0.3333, 0.9167, 0.3125, 1.0, 0.2917, 0.9167, 0.3333, 0.3333, 0.3333, 0.4167, 0.2917, 0.4167, 0.2917, 0.3333, 0.3333, 0.5833, 0.3333, 0.6667, 0.2917, 0.6667, 0.2917, 0.5833, 0.3125, 5.96e-08, 0.3333, 0.08333, 0.2917, 0.08333, 0.3333, 0.8333, 0.3333, 0.9167, 0.2917, 0.9167, 0.2917, 0.8333, 0.3333, 0.25, 0.3333, 0.3333, 0.2917, 0.3333, 0.2917, 0.25, 0.2917, 0.5833, 0.2917, 0.6667, 0.25, 0.6667, 0.25, 0.5833, 0.2708, 5.96e-08, 0.2917, 0.08333, 0.25, 0.08333, 0.2917, 0.8333, 0.2917, 0.9167, 0.25, 0.9167, 0.25, 0.8333, 0.2917, 0.25, 0.2917, 0.3333, 0.25, 0.3333, 0.25, 0.25, 0.2917, 0.5, 0.2917, 0.5833, 0.25, 0.5833, 0.25, 0.5, 0.2917, 0.75, 0.2917, 0.8333, 0.25, 0.8333, 0.25, 0.75, 0.2917, 0.1667, 0.2917, 0.25, 0.25, 0.25, 0.25, 0.1667, 0.2917, 0.4167, 0.2917, 0.5, 0.25, 0.5, 0.25, 0.4167, 0.2917, 0.6667, 0.2917, 0.75, 0.25, 0.75, 0.25, 0.6667, 0.2917, 0.08333, 0.2917, 0.1667, 0.25, 0.1667, 0.25, 0.08333, 0.2917, 0.9167, 0.2708, 1.0, 0.25, 0.9167, 0.2917, 0.3333, 0.2917, 0.4167, 0.25, 0.4167, 0.25, 0.3333, 0.25, 0.4167, 0.25, 0.5, 0.2083, 0.5, 0.2083, 0.4167, 0.25, 0.6667, 0.25, 0.75, 0.2083, 0.75, 0.2083, 0.6667, 0.25, 0.08333, 0.25, 0.1667, 0.2083, 0.1667, 0.2083, 0.08333, 0.25, 0.9167, 0.2292, 1.0, 0.2083, 0.9167, 0.25, 0.3333, 0.25, 0.4167, 0.2083, 0.4167, 0.2083, 0.3333, 0.25, 0.5833, 0.25, 0.6667, 0.2083, 0.6667, 0.2083, 0.5833, 0.2292, 5.96e-08, 0.25, 0.08333, 0.2083, 0.08333, 0.25, 0.8333, 0.25, 0.9167, 0.2083, 0.9167, 0.2083, 0.8333, 0.25, 0.25, 0.25, 0.3333, 0.2083, 0.3333, 0.2083, 0.25, 0.25, 0.5, 0.25, 0.5833, 0.2083, 0.5833, 0.2083, 0.5, 0.25, 0.75, 0.25, 0.8333, 0.2083, 0.8333, 0.2083, 0.75, 0.25, 0.1667, 0.25, 0.25, 0.2083, 0.25, 0.2083, 0.1667, 0.2083, 0.5, 0.2083, 0.5833, 0.1667, 0.5833, 0.1667, 0.5, 0.2083, 0.75, 0.2083, 0.8333, 0.1667, 0.8333, 0.1667, 0.75, 0.2083, 0.1667, 0.2083, 0.25, 0.1667, 0.25, 0.1667, 0.1667, 0.2083, 0.4167, 0.2083, 0.5, 0.1667, 0.5, 0.1667, 0.4167, 0.2083, 0.6667, 0.2083, 0.75, 0.1667, 0.75, 0.1667, 0.6667, 0.2083, 0.08333, 0.2083, 0.1667, 0.1667, 0.1667, 0.1667, 0.08333, 0.2083, 0.9167, 0.1875, 1.0, 0.1667, 0.9167, 0.2083, 0.3333, 0.2083, 0.4167, 0.1667, 0.4167, 0.1667, 0.3333, 0.2083, 0.5833, 0.2083, 0.6667, 0.1667, 0.6667, 0.1667, 0.5833, 0.1875, 5.96e-08, 0.2083, 0.08333, 0.1667, 0.08333, 0.2083, 0.8333, 0.2083, 0.9167, 0.1667, 0.9167, 0.1667, 0.8333, 0.2083, 0.25, 0.2083, 0.3333, 0.1667, 0.3333, 0.1667, 0.25, 0.1667, 0.3333, 0.1667, 0.4167, 0.125, 0.4167, 0.125, 0.3333, 0.1667, 0.5833, 0.1667, 0.6667, 0.125, 0.6667, 0.125, 0.5833, 0.1458, 5.96e-08, 0.1667, 0.08333, 0.125, 0.08333, 0.1667, 0.8333, 0.1667, 0.9167, 0.125, 0.9167, 0.125, 0.8333, 0.1667, 0.25, 0.1667, 0.3333, 0.125, 0.3333, 0.125, 0.25, 0.1667, 0.5, 0.1667, 0.5833, 0.125, 0.5833, 0.125, 0.5, 0.1667, 0.75, 0.1667, 0.8333, 0.125, 0.8333, 0.125, 0.75, 0.1667, 0.1667, 0.1667, 0.25, 0.125, 0.25, 0.125, 0.1667, 0.1667, 0.4167, 0.1667, 0.5, 0.125, 0.5, 0.125, 0.4167, 0.1667, 0.6667, 0.1667, 0.75, 0.125, 0.75, 0.125, 0.6667, 0.1667, 0.08333, 0.1667, 0.1667, 0.125, 0.1667, 0.125, 0.08333, 0.1667, 0.9167, 0.1458, 1.0, 0.125, 0.9167, 0.125, 0.4167, 0.125, 0.5, 0.08333, 0.5, 0.08333, 0.4167, 0.125, 0.6667, 0.125, 0.75, 0.08333, 0.75, 0.08333, 0.6667, 0.125, 0.08333, 0.125, 0.1667, 0.08333, 0.1667, 0.08333, 0.08333, 0.125, 0.9167, 0.1042, 1.0, 0.08333, 0.9167, 0.125, 0.3333, 0.125, 0.4167, 0.08333, 0.4167, 0.08333, 0.3333, 0.125, 0.5833, 0.125, 0.6667, 0.08333, 0.6667, 0.08333, 0.5833, 0.1042, 5.96e-08, 0.125, 0.08333, 0.08333, 0.08333, 0.125, 0.8333, 0.125, 0.9167, 0.08333, 0.9167, 0.08333, 0.8333, 0.125, 0.25, 0.125, 0.3333, 0.08333, 0.3333, 0.08333, 0.25, 0.125, 0.5, 0.125, 0.5833, 0.08333, 0.5833, 0.08333, 0.5, 0.125, 0.75, 0.125, 0.8333, 0.08333, 0.8333, 0.08333, 0.75, 0.125, 0.1667, 0.125, 0.25, 0.08333, 0.25, 0.08333, 0.1667, 0.08333, 0.25, 0.08333, 0.3333, 0.04167, 0.3333, 0.04167, 0.25, 0.08333, 0.5, 0.08333, 0.5833, 0.04167, 0.5833, 0.04167, 0.5, 0.08333, 0.75, 0.08333, 0.8333, 0.04167, 0.8333, 0.04167, 0.75, 0.08333, 0.1667, 0.08333, 0.25, 0.04167, 0.25, 0.04167, 0.1667, 0.08333, 0.4167, 0.08333, 0.5, 0.04167, 0.5, 0.04167, 0.4167, 0.08333, 0.6667, 0.08333, 0.75, 0.04167, 0.75, 0.04167, 0.6667, 0.08333, 0.08333, 0.08333, 0.1667, 0.04167, 0.1667, 0.04167, 0.08333, 0.08333, 0.9167, 0.0625, 1.0, 0.04167, 0.9167, 0.08333, 0.3333, 0.08333, 0.4167, 0.04167, 0.4167, 0.04167, 0.3333, 0.08333, 0.5833, 0.08333, 0.6667, 0.04167, 0.6667, 0.04167, 0.5833, 0.0625, 5.96e-08, 0.08333, 0.08333, 0.04167, 0.08333, 0.08333, 0.8333, 0.08333, 0.9167, 0.04167, 0.9167, 0.04167, 0.8333, 0.04167, 0.9167, 0.02083, 1.0, 2.98e-08, 0.9167, 0.04167, 0.3333, 0.04167, 0.4167, 0.0, 0.4167, 0.0, 0.3333, 0.04167, 0.5833, 0.04167, 0.6667, 0.0, 0.6667, 0.0, 0.5833, 0.02083, 5.96e-08, 0.04167, 0.08333, 2.98e-08, 0.08333, 0.04167, 0.8333, 0.04167, 0.9167, 2.98e-08, 0.9167, 2.98e-08, 0.8333, 0.04167, 0.25, 0.04167, 0.3333, 0.0, 0.3333, 0.0, 0.25, 0.04167, 0.5, 0.04167, 0.5833, 0.0, 0.5833, 2.98e-08, 0.5, 0.04167, 0.75, 0.04167, 0.8333, 2.98e-08, 0.8333, 0.0, 0.75, 0.04167, 0.1667, 0.04167, 0.25, 0.0, 0.25, 2.98e-08, 0.1667, 0.04167, 0.4167, 0.04167, 0.5, 2.98e-08, 0.5, 0.0, 0.4167, 0.04167, 0.6667, 0.04167, 0.75, 0.0, 0.75, 0.0, 0.6667, 0.04167, 0.08333, 0.04167, 0.1667, 2.98e-08, 0.1667, 2.98e-08, 0.08333, 1.0, 0.1667, 1.0, 0.25, 0.9583, 0.25, 0.9583, 0.1667, 1.0, 0.4167, 1.0, 0.5, 0.9583, 0.5, 0.9583, 0.4167, 1.0, 0.6667, 1.0, 0.75, 0.9583, 0.75, 0.9583, 0.6667, 1.0, 0.08333, 1.0, 0.1667, 0.9583, 0.1667, 0.9583, 0.08333, 1.0, 0.9167, 0.9792, 1.0, 0.9583, 0.9167, 1.0, 0.3333, 1.0, 0.4167, 0.9583, 0.4167, 0.9583, 0.3333, 1.0, 0.5833, 1.0, 0.6667, 0.9583, 0.6667, 0.9583, 0.5833, 0.9792, 5.96e-08, 1.0, 0.08333, 0.9583, 0.08333, 1.0, 0.8333, 1.0, 0.9167, 0.9583, 0.9167, 0.9583, 0.8333, 1.0, 0.25, 1.0, 0.3333, 0.9583, 0.3333, 0.9583, 0.25, 1.0, 0.5, 1.0, 0.5833, 0.9583, 0.5833, 0.9583, 0.5, 1.0, 0.75, 1.0, 0.8333, 0.9583, 0.8333, 0.9583, 0.75, 0.9583, 0.8333, 0.9583, 0.9167, 0.9167, 0.9167, 0.9167, 0.8333, 0.9583, 0.25, 0.9583, 0.3333, 0.9167, 0.3333, 0.9167, 0.25, 0.9583, 0.5, 0.9583, 0.5833, 0.9167, 0.5833, 0.9167, 0.5, 0.9583, 0.75, 0.9583, 0.8333, 0.9167, 0.8333, 0.9167, 0.75, 0.9583, 0.1667, 0.9583, 0.25, 0.9167, 0.25, 0.9167, 0.1667, 0.9583, 0.4167, 0.9583, 0.5, 0.9167, 0.5, 0.9167, 0.4167, 0.9583, 0.6667, 0.9583, 0.75, 0.9167, 0.75, 0.9167, 0.6667, 0.9583, 0.08333, 0.9583, 0.1667, 0.9167, 0.1667, 0.9167, 0.08333, 0.9583, 0.9167, 0.9375, 1.0, 0.9167, 0.9167, 0.9583, 0.3333, 0.9583, 0.4167, 0.9167, 0.4167, 0.9167, 0.3333, 0.9583, 0.5833, 0.9583, 0.6667, 0.9167, 0.6667, 0.9167, 0.5833, 0.9375, 5.96e-08, 0.9583, 0.08333, 0.9167, 0.08333, 0.9167, 0.08333, 0.9167, 0.1667, 0.875, 0.1667, 0.875, 0.08333, 0.9167, 0.9167, 0.8958, 1.0, 0.875, 0.9167, 0.9167, 0.3333, 0.9167, 0.4167, 0.875, 0.4167, 0.875, 0.3333, 0.9167, 0.5833, 0.9167, 0.6667, 0.875, 0.6667, 0.875, 0.5833, 0.8958, 5.96e-08, 0.9167, 0.08333, 0.875, 0.08333, 0.9167, 0.8333, 0.9167, 0.9167, 0.875, 0.9167, 0.875, 0.8333, 0.9167, 0.25, 0.9167, 0.3333, 0.875, 0.3333, 0.875, 0.25, 0.9167, 0.5, 0.9167, 0.5833, 0.875, 0.5833, 0.875, 0.5, 0.9167, 0.75, 0.9167, 0.8333, 0.875, 0.8333, 0.875, 0.75, 0.9167, 0.1667, 0.9167, 0.25, 0.875, 0.25, 0.875, 0.1667, 0.9167, 0.4167, 0.9167, 0.5, 0.875, 0.5, 0.875, 0.4167, 0.9167, 0.6667, 0.9167, 0.75, 0.875, 0.75, 0.875, 0.6667, 0.875, 0.75, 0.875, 0.8333, 0.8333, 0.8333, 0.8333, 0.75, 0.875, 0.1667, 0.875, 0.25, 0.8333, 0.25, 0.8333, 0.1667, 0.875, 0.4167, 0.875, 0.5, 0.8333, 0.5, 0.8333, 0.4167, 0.875, 0.6667, 0.875, 0.75, 0.8333, 0.75, 0.8333, 0.6667, 0.875, 0.08333, 0.875, 0.1667, 0.8333, 0.1667, 0.8333, 0.08333, 0.875, 0.9167, 0.8542, 1.0, 0.8333, 0.9167, 0.875, 0.3333, 0.875, 0.4167, 0.8333, 0.4167, 0.8333, 0.3333, 0.875, 0.5833, 0.875, 0.6667, 0.8333, 0.6667, 0.8333, 0.5833, 0.8542, 5.96e-08, 0.875, 0.08333, 0.8333, 0.08333, 0.875, 0.8333, 0.875, 0.9167, 0.8333, 0.9167, 0.8333, 0.8333, 0.875, 0.25, 0.875, 0.3333, 0.8333, 0.3333, 0.8333, 0.25, 0.875, 0.5, 0.875, 0.5833, 0.8333, 0.5833, 0.8333, 0.5, 0.8125, 5.96e-08, 0.8333, 0.08333, 0.7917, 0.08333, 0.8333, 0.8333, 0.8333, 0.9167, 0.7917, 0.9167, 0.7917, 0.8333, 0.8333, 0.25, 0.8333, 0.3333, 0.7917, 0.3333, 0.7917, 0.25, 0.8333, 0.5, 0.8333, 0.5833, 0.7917, 0.5833, 0.7917, 0.5, 0.8333, 0.75, 0.8333, 0.8333, 0.7917, 0.8333, 0.7917, 0.75, 0.8333, 0.1667, 0.8333, 0.25, 0.7917, 0.25, 0.7917, 0.1667, 0.8333, 0.4167, 0.8333, 0.5, 0.7917, 0.5, 0.7917, 0.4167, 0.8333, 0.6667, 0.8333, 0.75, 0.7917, 0.75, 0.7917, 0.6667, 0.8333, 0.08333, 0.8333, 0.1667, 0.7917, 0.1667, 0.7917, 0.08333, 0.8333, 0.9167, 0.8125, 1.0, 0.7917, 0.9167, 0.8333, 0.3333, 0.8333, 0.4167, 0.7917, 0.4167, 0.7917, 0.3333, 0.8333, 0.5833, 0.8333, 0.6667, 0.7917, 0.6667, 0.7917, 0.5833, 0.7917, 0.6667, 0.7917, 0.75, 0.75, 0.75, 0.75, 0.6667, 0.7917, 0.08333, 0.7917, 0.1667, 0.75, 0.1667, 0.75, 0.08333, 0.7917, 0.9167, 0.7708, 1.0, 0.75, 0.9167, 0.7917, 0.3333, 0.7917, 0.4167, 0.75, 0.4167, 0.75, 0.3333, 0.7917, 0.5833, 0.7917, 0.6667, 0.75, 0.6667, 0.75, 0.5833, 0.7708, 5.96e-08, 0.7917, 0.08333, 0.75, 0.08333, 0.7917, 0.8333, 0.7917, 0.9167, 0.75, 0.9167, 0.75, 0.8333, 0.7917, 0.25, 0.7917, 0.3333, 0.75, 0.3333, 0.75, 0.25, 0.7917, 0.5, 0.7917, 0.5833, 0.75, 0.5833, 0.75, 0.5, 0.7917, 0.75, 0.7917, 0.8333, 0.75, 0.8333, 0.75, 0.75, 0.7917, 0.1667, 0.7917, 0.25, 0.75, 0.25, 0.75, 0.1667, 0.7917, 0.4167, 0.7917, 0.5, 0.75, 0.5, 0.75, 0.4167])
me_sphere_004.materials.append(mat_accent_005)
me_sphere_004.update()

# ---- curves / text
txt_text_005 = bpy.data.curves.new('Text.005', 'FONT')
txt_text_005.dimensions = '2D'
txt_text_005.body = 'Teacup Close-Up'
txt_text_005.materials.append(mat_soft_ink_005)
txt_text_005.align_x = 'CENTER'
txt_text_005.align_y = 'CENTER'
txt_text_005.size = 0.34

# ---- objects
ob_paperfloor_col = bpy.data.objects.new('PaperFloor-col', me_cube_015)
ob_backcard = bpy.data.objects.new('BackCard', me_cube_016)
ob_titlelabel = bpy.data.objects.new('TitleLabel', txt_text_005)
ob_overviewcamera = bpy.data.objects.new('OverviewCamera', cam_camera_007)
ob_softbox = bpy.data.objects.new('Softbox', light_area_005)
ob_teacup = bpy.data.objects.new('Teacup', me_cylinder)
ob_steamheart = bpy.data.objects.new('SteamHeart', me_sphere_004)
ob_detailcamera = bpy.data.objects.new('DetailCamera', cam_camera_008)

# ---- transforms, parenting, visibility, modifiers, constraints
ob_paperfloor_col.location = (0.0, 0.0, -0.08)
ob_paperfloor_col.scale = (5.2, 3.3, 0.08)
ob_backcard.location = (0.0, 1.82, 1.2)
ob_backcard.scale = (4.8, 0.08, 1.4)
ob_titlelabel.location = (0.0, 1.68, 2.25)
ob_titlelabel.rotation_euler = (1.257, 0.0, 0.0)
ob_overviewcamera.location = (0.0, -5.2, 3.1)
ob_overviewcamera.rotation_euler = (1.137, -0.0, 0.0)
ob_softbox.location = (0.0, -2.0, 4.0)
ob_teacup.location = (0.0, 0.0, 0.35)
ob_steamheart.location = (0.32, -0.1, 0.98)
ob_detailcamera.location = (1.7, -1.45, 1.15)
ob_detailcamera.rotation_euler = (1.3, 9.379e-08, 0.8345)

# ---- collection membership
col_collection.objects.link(ob_paperfloor_col)
col_collection.objects.link(ob_backcard)
col_collection.objects.link(ob_titlelabel)
col_collection.objects.link(ob_overviewcamera)
col_collection.objects.link(ob_softbox)
col_collection.objects.link(ob_teacup)
col_collection.objects.link(ob_steamheart)
col_collection.objects.link(ob_detailcamera)

# ---- scene / render settings (as saved in the file)
scene.frame_start = 1; scene.frame_end = 80; scene.frame_set(1)
scene.render.engine = 'BLENDER_EEVEE_NEXT'
bpy.context.view_layer.update()

# ---- added for rendering (the .blend has no active camera): camera
cam_auto = bpy.data.cameras.new('AutoCamera')
cam_auto.lens = 50.0
cam_auto.sensor_width = 36.0
cam_auto.clip_end = 1000.0
ob_auto_camera = bpy.data.objects.new('AutoCamera', cam_auto)
scene.collection.objects.link(ob_auto_camera)
ob_auto_camera.location = (6.24731, -7.39177, 6.12606)
ob_auto_camera.rotation_euler = (1.09748, -7.21219e-08, 0.694738)
scene.camera = ob_auto_camera
bpy.context.view_layer.update()
